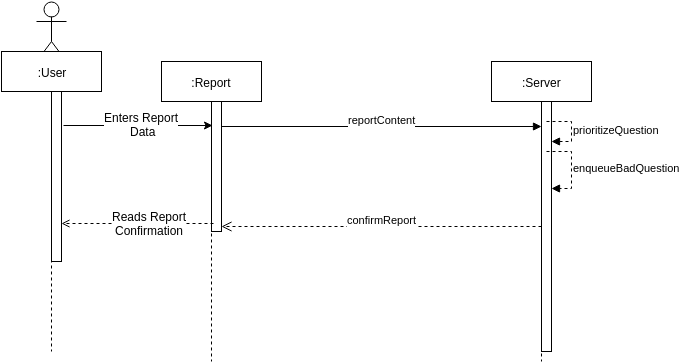

The diagram above was exported from draw.io. Its source (the exported page's mxGraphModel, read from the mxfile embedded in the PNG):
<mxGraphModel dx="1369" dy="750" grid="1" gridSize="10" guides="1" tooltips="1" connect="1" arrows="1" fold="1" page="1" pageScale="1" pageWidth="826" pageHeight="1169" background="#ffffff" math="0" shadow="0">
  <root>
    <mxCell id="0" />
    <mxCell id="1" parent="0" />
    <mxCell id="8" value=":Report" style="shape=umlLifeline;perimeter=lifelinePerimeter;whiteSpace=wrap;html=1;container=1;collapsible=0;recursiveResize=0;outlineConnect=0;strokeWidth=1;" parent="1" vertex="1">
      <mxGeometry x="250" y="110" width="100" height="300" as="geometry" />
    </mxCell>
    <mxCell id="12" value="" style="html=1;points=[];perimeter=orthogonalPerimeter;strokeWidth=1;" parent="8" vertex="1">
      <mxGeometry x="50" y="40" width="10" height="130" as="geometry" />
    </mxCell>
    <mxCell id="9" value=":Server" style="html=1;points=[];perimeter=orthogonalPerimeter;shape=umlLifeline;participant=label;fontFamily=Helvetica;fontSize=12;fontColor=#000000;align=center;strokeColor=#000000;strokeWidth=1;fillColor=#ffffff;" parent="1" vertex="1">
      <mxGeometry x="580" y="110" width="100" height="300" as="geometry" />
    </mxCell>
    <mxCell id="13" value="" style="html=1;points=[];perimeter=orthogonalPerimeter;strokeWidth=1;" parent="9" vertex="1">
      <mxGeometry x="50" y="40" width="10" height="250" as="geometry" />
    </mxCell>
    <mxCell id="23" value="enqueueBadQuestion&lt;br&gt;" style="edgeStyle=orthogonalEdgeStyle;html=1;align=left;spacingLeft=2;endArrow=block;rounded=0;entryX=1;entryY=0.348;dashed=1;entryPerimeter=0;" parent="9" target="13" edge="1">
      <mxGeometry relative="1" as="geometry">
        <mxPoint x="55" y="90" as="sourcePoint" />
        <Array as="points">
          <mxPoint x="80" y="90" />
          <mxPoint x="80" y="127" />
        </Array>
        <mxPoint x="60" y="110" as="targetPoint" />
      </mxGeometry>
    </mxCell>
    <mxCell id="15" value="reportContent" style="html=1;verticalAlign=bottom;startArrow=none;endArrow=block;startSize=8;entryX=0;entryY=0.1;entryPerimeter=0;startFill=0;" parent="1" source="12" target="13" edge="1">
      <mxGeometry relative="1" as="geometry">
        <mxPoint x="480" y="220" as="sourcePoint" />
        <mxPoint x="540" y="220" as="targetPoint" />
      </mxGeometry>
    </mxCell>
    <mxCell id="21" value="prioritizeQuestion" style="edgeStyle=orthogonalEdgeStyle;html=1;align=left;spacingLeft=2;endArrow=block;rounded=0;entryX=1;entryY=0;dashed=1;" parent="1" edge="1">
      <mxGeometry relative="1" as="geometry">
        <mxPoint x="635" y="170" as="sourcePoint" />
        <Array as="points">
          <mxPoint x="660" y="170" />
        </Array>
        <mxPoint x="640" y="190" as="targetPoint" />
      </mxGeometry>
    </mxCell>
    <mxCell id="24" value="confirmReport" style="html=1;verticalAlign=bottom;endArrow=open;dashed=1;endSize=8;" parent="1" source="13" target="12" edge="1">
      <mxGeometry relative="1" as="geometry">
        <mxPoint x="520" y="280" as="sourcePoint" />
        <mxPoint x="440" y="280" as="targetPoint" />
      </mxGeometry>
    </mxCell>
    <mxCell id="25" value="User" style="shape=umlActor;verticalLabelPosition=bottom;labelBackgroundColor=#ffffff;verticalAlign=top;html=1;strokeColor=#000000;fontSize=12;" vertex="1" parent="1">
      <mxGeometry x="125" y="50" width="30" height="60" as="geometry" />
    </mxCell>
    <mxCell id="28" value="" style="endArrow=open;html=1;strokeColor=#000000;fontSize=12;exitX=0.2;exitY=0.938;exitPerimeter=0;endFill=0;dashed=1;" edge="1" parent="1" source="12" target="33">
      <mxGeometry width="50" height="50" relative="1" as="geometry">
        <mxPoint x="30" y="150" as="sourcePoint" />
        <mxPoint x="155" y="270" as="targetPoint" />
      </mxGeometry>
    </mxCell>
    <mxCell id="31" value="Reads Report&lt;div&gt;Confirmation&lt;/div&gt;" style="text;html=1;resizable=0;points=[];;align=center;verticalAlign=middle;labelBackgroundColor=#ffffff;fontSize=12;" vertex="1" connectable="0" parent="28">
      <mxGeometry x="0.1838" y="-1" relative="1" as="geometry">
        <mxPoint x="25" as="offset" />
      </mxGeometry>
    </mxCell>
    <mxCell id="29" value="" style="endArrow=classic;html=1;strokeColor=#000000;fontSize=12;entryX=0.1;entryY=0.185;entryPerimeter=0;" edge="1" parent="1" target="12">
      <mxGeometry width="50" height="50" relative="1" as="geometry">
        <mxPoint x="152" y="174" as="sourcePoint" />
        <mxPoint x="80" y="100" as="targetPoint" />
      </mxGeometry>
    </mxCell>
    <mxCell id="30" value="Enters Report&lt;div&gt;&amp;nbsp;Data&lt;/div&gt;" style="text;html=1;resizable=0;points=[];;align=center;verticalAlign=middle;labelBackgroundColor=#ffffff;fontSize=12;" vertex="1" connectable="0" parent="29">
      <mxGeometry x="0.0296" y="-6" relative="1" as="geometry">
        <mxPoint y="-8" as="offset" />
      </mxGeometry>
    </mxCell>
    <mxCell id="32" value=":User" style="shape=umlLifeline;perimeter=lifelinePerimeter;whiteSpace=wrap;html=1;container=1;collapsible=0;recursiveResize=0;outlineConnect=0;strokeWidth=1;" vertex="1" parent="1">
      <mxGeometry x="90" y="100" width="100" height="300" as="geometry" />
    </mxCell>
    <mxCell id="33" value="" style="html=1;points=[];perimeter=orthogonalPerimeter;strokeWidth=1;" vertex="1" parent="32">
      <mxGeometry x="50" y="40" width="10" height="170" as="geometry" />
    </mxCell>
  </root>
</mxGraphModel>